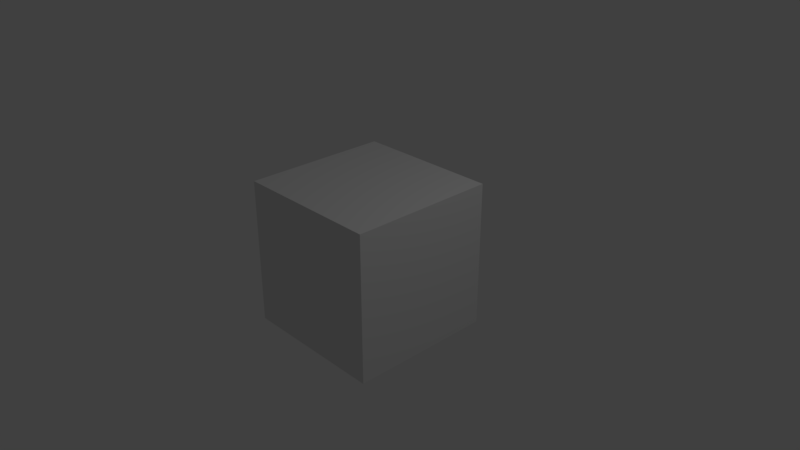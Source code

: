 # Source: startup.blend  (saved by Blender 2.78.0; exported with 4.5.12 LTS)
import bpy
from mathutils import Matrix  # noqa: F401  (used for matrix-valued properties, if any)

bpy.ops.wm.read_factory_settings(use_empty=True)
scene = bpy.context.scene
scene.name = 'Scene'

# ---- collections
col_collection_1 = bpy.data.collections.new('Collection 1'); scene.collection.children.link(col_collection_1)

# ---- materials (node trees are filled in below, after node groups)
mat_material = bpy.data.materials.new('Material')
mat_material.alpha_threshold = 0.0
mat_material.roughness = 0.5
mat_material.line_color = (0.0, 0.0, 0.0, 1.0)

# ---- material node trees

# ---- world
world_world = bpy.data.worlds.new('World'); scene.world = world_world
world_world.color = (0.05088, 0.05088, 0.05088)
world_world.use_sun_shadow = False
world_world.sun_shadow_jitter_overblur = 0.0
world_world.cycles.sampling_method = 'MANUAL'

# ---- cameras
cam_camera = bpy.data.cameras.new('Camera')
cam_camera.clip_end = 100.0
cam_camera.lens = 35.0
cam_camera.sensor_width = 32.0
cam_camera.sensor_height = 18.0
cam_camera.ortho_scale = 7.314
cam_camera.dof.focus_distance = 0.0

# ---- lights
light_lamp = bpy.data.lights.new('Lamp', 'POINT')
light_lamp.transmission_factor = 0.0
light_lamp.cutoff_distance = 30.0
light_lamp.energy = 100.0
light_lamp.shadow_buffer_clip_start = 1.001
light_lamp.shadow_soft_size = 0.1
light_lamp.shadow_maximum_resolution = 0.006
light_lamp.use_absolute_resolution = True

# ---- meshes
me_cube = bpy.data.meshes.new('Cube')
me_cube.from_pydata([(1.0, 1.0, -1.0), (1.0, -1.0, -1.0), (-1.0, -1.0, -1.0), (-1.0, 1.0, -1.0), (1.0, 1.0, 1.0), (1.0, -1.0, 1.0), (-1.0, -1.0, 1.0), (-1.0, 1.0, 1.0)], [], [(0, 1, 2, 3), (4, 7, 6, 5), (0, 4, 5, 1), (1, 5, 6, 2), (2, 6, 7, 3), (4, 0, 3, 7)])
me_cube.materials.append(mat_material)
me_cube.use_remesh_preserve_volume = False
me_cube.use_remesh_preserve_attributes = False
me_cube.use_mirror_vertex_groups = False
me_cube.update()

# ---- objects
ob_cube = bpy.data.objects.new('Cube', me_cube)
ob_lamp = bpy.data.objects.new('Lamp', light_lamp)
ob_camera = bpy.data.objects.new('Camera', cam_camera)

# ---- transforms, parenting, visibility, modifiers, constraints
ob_cube.location = (0.0, 0.0, 0.0)
ob_cube.lock_rotations_4d = False
ob_cube.empty_display_type = 'ARROWS'
ob_cube.lineart.crease_threshold = 0.0
ob_lamp.location = (4.076, 1.005, 5.904)
ob_lamp.rotation_euler = (0.6503, 0.05522, 1.866)
ob_lamp.lock_rotations_4d = False
ob_lamp.empty_display_type = 'ARROWS'
ob_lamp.color = (0.0, 0.0, 0.0, 0.0)
ob_lamp.lineart.crease_threshold = 0.0
ob_camera.location = (7.481, -6.508, 5.344)
ob_camera.rotation_euler = (1.109, 0.0, 0.8149)
ob_camera.lock_rotations_4d = False
ob_camera.empty_display_type = 'ARROWS'
ob_camera.color = (0.0, 0.0, 0.0, 0.0)
ob_camera.display_type = 'WIRE'
ob_camera.lineart.crease_threshold = 0.0

# ---- collection membership
col_collection_1.objects.link(ob_cube)
col_collection_1.objects.link(ob_lamp)
col_collection_1.objects.link(ob_camera)

# ---- scene / render settings (as saved in the file)
scene.camera = ob_camera
scene.frame_start = 1; scene.frame_end = 250; scene.frame_set(1)
scene.render.engine = 'CYCLES'
scene.render.resolution_percentage = 50
scene.render.dither_intensity = 0.0
scene.cycles.use_denoising = False
scene.cycles.samples = 128
scene.cycles.sampling_pattern = 'TABULATED_SOBOL'
scene.cycles.light_sampling_threshold = 0.0
scene.cycles.use_adaptive_sampling = False
scene.cycles.use_light_tree = False
scene.cycles.blur_glossy = 0.0
scene.cycles.sample_clamp_indirect = 0.0
scene.view_settings.view_transform = 'Standard'
bpy.context.view_layer.update()

